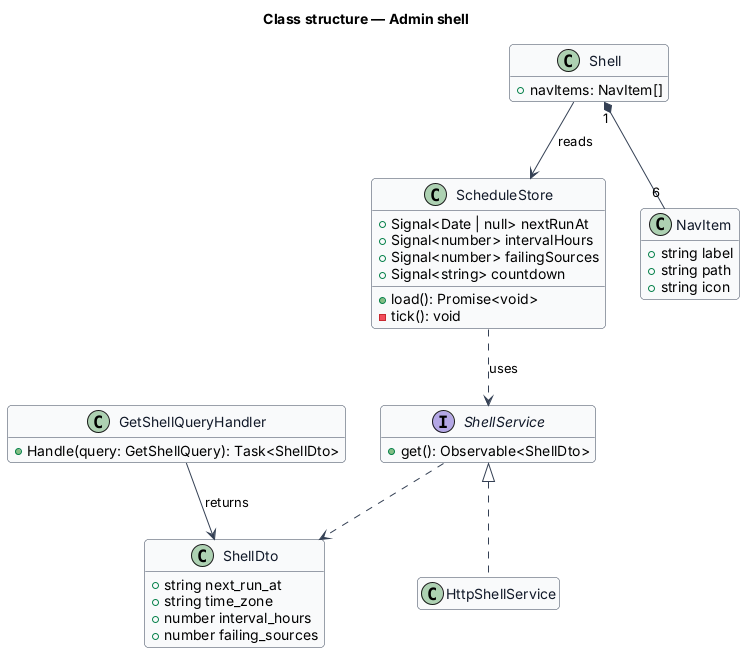

The diagram above was rendered by PlantUML. Its source (embedded in the PNG):
@startuml
skinparam backgroundColor #FFFFFF
skinparam shadowing false
skinparam roundcorner 8
skinparam defaultFontName Arial
skinparam ArrowColor #344054
skinparam class {
  BorderColor #344054
  FontColor #101828
  BackgroundColor #F9FAFB
}
hide empty members
title Class structure — Admin shell

class ScheduleStore {
  +Signal<Date | null> nextRunAt
  +Signal<number> intervalHours
  +Signal<number> failingSources
  +Signal<string> countdown
  +load(): Promise<void>
  -tick(): void
}
interface ShellService {
  +get(): Observable<ShellDto>
}
class HttpShellService
class ShellDto {
  +string next_run_at
  +string time_zone
  +number interval_hours
  +number failing_sources
}
class Shell {
  +navItems: NavItem[]
}
class NavItem {
  +string label
  +string path
  +string icon
}
class GetShellQueryHandler {
  +Handle(query: GetShellQuery): Task<ShellDto>
}
Shell --> ScheduleStore : reads
Shell "1" *-- "6" NavItem
ScheduleStore ..> ShellService : uses
ShellService <|.. HttpShellService
ShellService ..> ShellDto
GetShellQueryHandler --> ShellDto : returns
@enduml